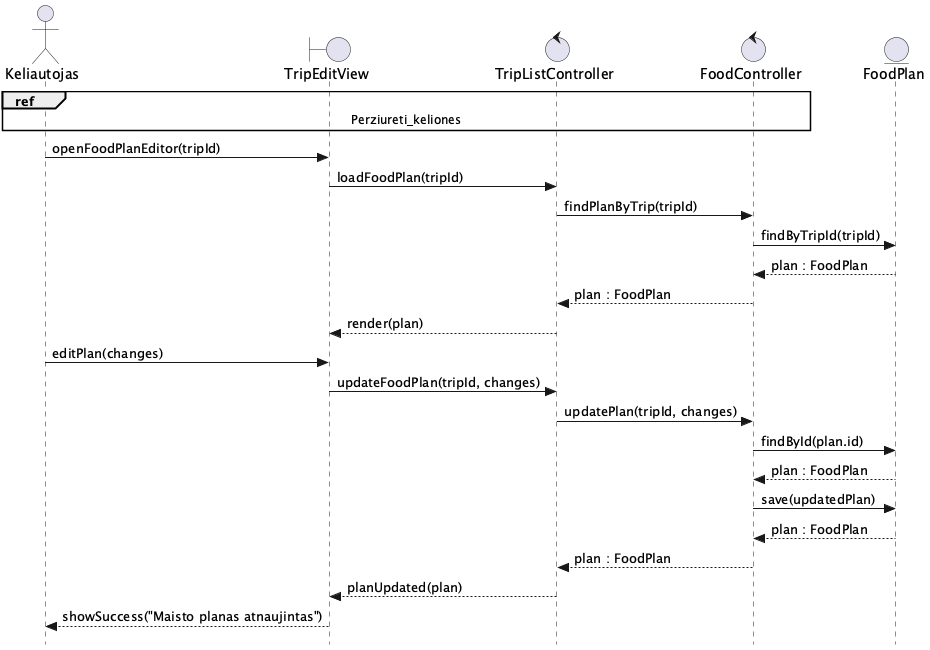

The diagram above was rendered by PlantUML. Its source (embedded in the PNG):
@startuml Redaguoti_maisto_plana
skinparam style strictuml

actor Keliautojas as A
boundary TripEditView as V
control TripListController as FEC
control FoodController as BEC
entity FoodPlan as E

ref over A, V, FEC, BEC : Perziureti_keliones

A -> V : openFoodPlanEditor(tripId)
V -> FEC : loadFoodPlan(tripId)
FEC -> BEC : findPlanByTrip(tripId)
BEC -> E : findByTripId(tripId)
E --> BEC : plan : FoodPlan
BEC --> FEC : plan : FoodPlan
FEC --> V : render(plan)

A -> V : editPlan(changes)
V -> FEC : updateFoodPlan(tripId, changes)
FEC -> BEC : updatePlan(tripId, changes)
BEC -> E : findById(plan.id)
E --> BEC : plan : FoodPlan
BEC -> E : save(updatedPlan)
E --> BEC : plan : FoodPlan
BEC --> FEC : plan : FoodPlan
FEC --> V : planUpdated(plan)
V --> A : showSuccess("Maisto planas atnaujintas")
@enduml